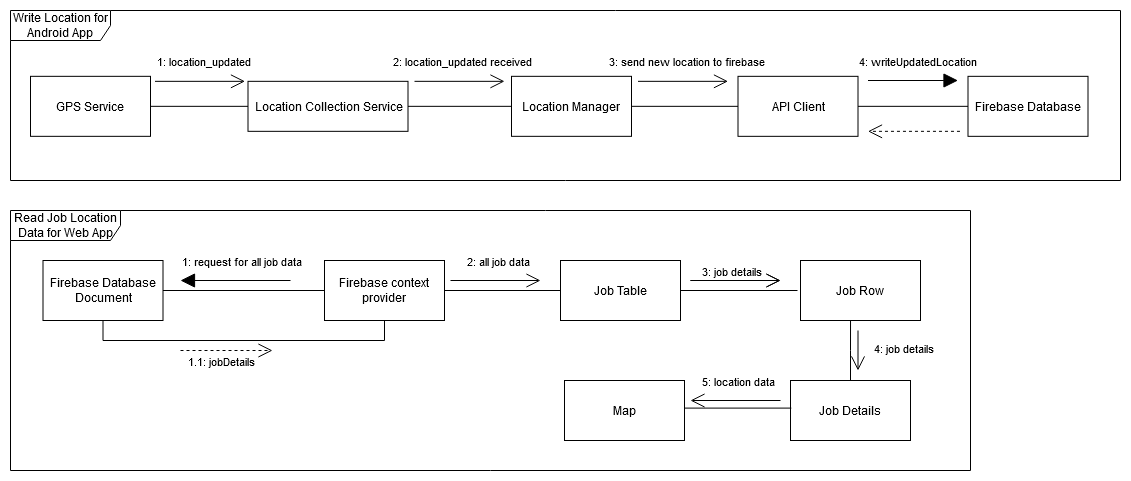

The diagram above was exported from draw.io. Its source (the exported page's mxGraphModel, read from the mxfile embedded in the PNG):
<mxGraphModel dx="1886" dy="884" grid="1" gridSize="10" guides="1" tooltips="1" connect="1" arrows="1" fold="1" page="1" pageScale="1" pageWidth="827" pageHeight="1169" math="0" shadow="0">
  <root>
    <mxCell id="0" />
    <mxCell id="1" parent="0" />
    <mxCell id="7hYT1sBEZXdslJwd-BL6-1" value="Write Location for Android App" style="shape=umlFrame;whiteSpace=wrap;html=1;width=100;height=30;" parent="1" vertex="1">
      <mxGeometry x="40" y="70" width="1110" height="170" as="geometry" />
    </mxCell>
    <mxCell id="-8caE-kZEQIO7tEfN6qU-2" style="edgeStyle=orthogonalEdgeStyle;rounded=0;orthogonalLoop=1;jettySize=auto;html=1;exitX=1;exitY=0.5;exitDx=0;exitDy=0;entryX=0;entryY=0.5;entryDx=0;entryDy=0;endArrow=none;endFill=0;" parent="1" source="7hYT1sBEZXdslJwd-BL6-2" target="7hYT1sBEZXdslJwd-BL6-3" edge="1">
      <mxGeometry relative="1" as="geometry" />
    </mxCell>
    <mxCell id="7hYT1sBEZXdslJwd-BL6-2" value="Location Collection Service" style="html=1;" parent="1" vertex="1">
      <mxGeometry x="277.5" y="140.82999999999998" width="160" height="50" as="geometry" />
    </mxCell>
    <mxCell id="-8caE-kZEQIO7tEfN6qU-3" style="edgeStyle=orthogonalEdgeStyle;rounded=0;orthogonalLoop=1;jettySize=auto;html=1;exitX=1;exitY=0.5;exitDx=0;exitDy=0;entryX=0;entryY=0.5;entryDx=0;entryDy=0;endArrow=none;endFill=0;" parent="1" source="7hYT1sBEZXdslJwd-BL6-3" target="ZqqgTG8ax6CEKZY6RtDH-1" edge="1">
      <mxGeometry relative="1" as="geometry" />
    </mxCell>
    <mxCell id="7hYT1sBEZXdslJwd-BL6-3" value="Location Manager" style="rounded=0;whiteSpace=wrap;html=1;" parent="1" vertex="1">
      <mxGeometry x="541" y="135.82999999999998" width="120" height="60" as="geometry" />
    </mxCell>
    <mxCell id="7hYT1sBEZXdslJwd-BL6-4" value="Firebase Database" style="rounded=0;whiteSpace=wrap;html=1;" parent="1" vertex="1">
      <mxGeometry x="997.5" y="135.82999999999998" width="120" height="60" as="geometry" />
    </mxCell>
    <mxCell id="-8caE-kZEQIO7tEfN6qU-1" style="edgeStyle=orthogonalEdgeStyle;rounded=0;orthogonalLoop=1;jettySize=auto;html=1;exitX=1;exitY=0.5;exitDx=0;exitDy=0;entryX=0;entryY=0.5;entryDx=0;entryDy=0;endArrow=none;endFill=0;" parent="1" source="7hYT1sBEZXdslJwd-BL6-5" target="7hYT1sBEZXdslJwd-BL6-2" edge="1">
      <mxGeometry relative="1" as="geometry" />
    </mxCell>
    <mxCell id="7hYT1sBEZXdslJwd-BL6-5" value="GPS Service" style="rounded=0;whiteSpace=wrap;html=1;" parent="1" vertex="1">
      <mxGeometry x="60" y="135.82999999999998" width="120" height="60" as="geometry" />
    </mxCell>
    <mxCell id="7hYT1sBEZXdslJwd-BL6-6" value="Read Job Location Data for Web App" style="shape=umlFrame;whiteSpace=wrap;html=1;width=110;height=30;" parent="1" vertex="1">
      <mxGeometry x="40" y="270" width="960" height="260" as="geometry" />
    </mxCell>
    <mxCell id="-8caE-kZEQIO7tEfN6qU-43" style="edgeStyle=orthogonalEdgeStyle;rounded=0;orthogonalLoop=1;jettySize=auto;html=1;exitX=0.5;exitY=1;exitDx=0;exitDy=0;entryX=0.5;entryY=1;entryDx=0;entryDy=0;endArrow=none;endFill=0;" parent="1" source="7hYT1sBEZXdslJwd-BL6-9" target="7hYT1sBEZXdslJwd-BL6-12" edge="1">
      <mxGeometry relative="1" as="geometry">
        <Array as="points">
          <mxPoint x="132" y="400" />
          <mxPoint x="414" y="400" />
        </Array>
      </mxGeometry>
    </mxCell>
    <mxCell id="7hYT1sBEZXdslJwd-BL6-9" value="Firebase Database Document" style="rounded=0;whiteSpace=wrap;html=1;" parent="1" vertex="1">
      <mxGeometry x="72.5" y="320" width="120" height="60" as="geometry" />
    </mxCell>
    <mxCell id="-8caE-kZEQIO7tEfN6qU-17" style="edgeStyle=orthogonalEdgeStyle;rounded=0;orthogonalLoop=1;jettySize=auto;html=1;exitX=1;exitY=0.5;exitDx=0;exitDy=0;entryX=0;entryY=0.5;entryDx=0;entryDy=0;endArrow=none;endFill=0;" parent="1" source="7hYT1sBEZXdslJwd-BL6-9" target="7hYT1sBEZXdslJwd-BL6-12" edge="1">
      <mxGeometry relative="1" as="geometry">
        <mxPoint x="192.5" y="350" as="sourcePoint" />
      </mxGeometry>
    </mxCell>
    <mxCell id="-8caE-kZEQIO7tEfN6qU-18" style="edgeStyle=orthogonalEdgeStyle;rounded=0;orthogonalLoop=1;jettySize=auto;html=1;exitX=1;exitY=0.5;exitDx=0;exitDy=0;entryX=0;entryY=0.5;entryDx=0;entryDy=0;endArrow=none;endFill=0;" parent="1" source="7hYT1sBEZXdslJwd-BL6-12" target="7hYT1sBEZXdslJwd-BL6-13" edge="1">
      <mxGeometry relative="1" as="geometry" />
    </mxCell>
    <mxCell id="7hYT1sBEZXdslJwd-BL6-12" value="Firebase context provider" style="rounded=0;whiteSpace=wrap;html=1;" parent="1" vertex="1">
      <mxGeometry x="354" y="320" width="120" height="60" as="geometry" />
    </mxCell>
    <mxCell id="-8caE-kZEQIO7tEfN6qU-19" style="edgeStyle=orthogonalEdgeStyle;rounded=0;orthogonalLoop=1;jettySize=auto;html=1;exitX=1;exitY=0.5;exitDx=0;exitDy=0;entryX=0;entryY=0.5;entryDx=0;entryDy=0;endArrow=none;endFill=0;" parent="1" edge="1">
      <mxGeometry relative="1" as="geometry">
        <mxPoint x="707" y="350" as="sourcePoint" />
        <mxPoint x="827" y="350" as="targetPoint" />
      </mxGeometry>
    </mxCell>
    <mxCell id="7hYT1sBEZXdslJwd-BL6-13" value="Job Table" style="rounded=0;whiteSpace=wrap;html=1;" parent="1" vertex="1">
      <mxGeometry x="590" y="320" width="120" height="60" as="geometry" />
    </mxCell>
    <mxCell id="-8caE-kZEQIO7tEfN6qU-20" style="edgeStyle=orthogonalEdgeStyle;rounded=0;orthogonalLoop=1;jettySize=auto;html=1;exitX=0.417;exitY=1.007;exitDx=0;exitDy=0;entryX=0.5;entryY=0;entryDx=0;entryDy=0;endArrow=none;endFill=0;exitPerimeter=0;" parent="1" source="7hYT1sBEZXdslJwd-BL6-14" target="7hYT1sBEZXdslJwd-BL6-15" edge="1">
      <mxGeometry relative="1" as="geometry">
        <Array as="points">
          <mxPoint x="880" y="410" />
        </Array>
      </mxGeometry>
    </mxCell>
    <mxCell id="7hYT1sBEZXdslJwd-BL6-14" value="Job Row" style="rounded=0;whiteSpace=wrap;html=1;" parent="1" vertex="1">
      <mxGeometry x="830" y="320" width="120" height="60" as="geometry" />
    </mxCell>
    <mxCell id="7hYT1sBEZXdslJwd-BL6-15" value="Job Details" style="rounded=0;whiteSpace=wrap;html=1;" parent="1" vertex="1">
      <mxGeometry x="820" y="440" width="120" height="60" as="geometry" />
    </mxCell>
    <mxCell id="-8caE-kZEQIO7tEfN6qU-6" value="" style="endArrow=open;endFill=1;endSize=12;html=1;" parent="1" edge="1">
      <mxGeometry width="160" relative="1" as="geometry">
        <mxPoint x="184.5" y="140.82999999999998" as="sourcePoint" />
        <mxPoint x="274.5" y="140.82999999999998" as="targetPoint" />
      </mxGeometry>
    </mxCell>
    <mxCell id="-8caE-kZEQIO7tEfN6qU-7" value="1: location_updated" style="edgeLabel;html=1;align=center;verticalAlign=middle;resizable=0;points=[];" parent="-8caE-kZEQIO7tEfN6qU-6" vertex="1" connectable="0">
      <mxGeometry x="-0.425" y="-5" relative="1" as="geometry">
        <mxPoint x="21.5" y="-25" as="offset" />
      </mxGeometry>
    </mxCell>
    <mxCell id="-8caE-kZEQIO7tEfN6qU-10" value="" style="endArrow=open;endFill=0;endSize=12;html=1;" parent="1" edge="1">
      <mxGeometry width="160" relative="1" as="geometry">
        <mxPoint x="444" y="140.82999999999998" as="sourcePoint" />
        <mxPoint x="534" y="140.82999999999998" as="targetPoint" />
      </mxGeometry>
    </mxCell>
    <mxCell id="-8caE-kZEQIO7tEfN6qU-11" value="2: location_updated received" style="edgeLabel;html=1;align=center;verticalAlign=middle;resizable=0;points=[];" parent="-8caE-kZEQIO7tEfN6qU-10" vertex="1" connectable="0">
      <mxGeometry x="-0.425" y="-5" relative="1" as="geometry">
        <mxPoint x="21.5" y="-25" as="offset" />
      </mxGeometry>
    </mxCell>
    <mxCell id="-8caE-kZEQIO7tEfN6qU-12" value="" style="endArrow=block;endFill=1;endSize=12;html=1;" parent="1" edge="1">
      <mxGeometry width="160" relative="1" as="geometry">
        <mxPoint x="897.5" y="140" as="sourcePoint" />
        <mxPoint x="987.5" y="140" as="targetPoint" />
      </mxGeometry>
    </mxCell>
    <mxCell id="-8caE-kZEQIO7tEfN6qU-13" value="4: writeUpdatedLocation" style="edgeLabel;html=1;align=center;verticalAlign=middle;resizable=0;points=[];" parent="-8caE-kZEQIO7tEfN6qU-12" vertex="1" connectable="0">
      <mxGeometry x="-0.425" y="-5" relative="1" as="geometry">
        <mxPoint x="22.5" y="-25" as="offset" />
      </mxGeometry>
    </mxCell>
    <mxCell id="-8caE-kZEQIO7tEfN6qU-14" value="" style="endArrow=open;endFill=1;endSize=12;html=1;dashed=1;" parent="1" edge="1">
      <mxGeometry width="160" relative="1" as="geometry">
        <mxPoint x="989.47" y="190.82999999999998" as="sourcePoint" />
        <mxPoint x="897.5" y="190.82999999999998" as="targetPoint" />
      </mxGeometry>
    </mxCell>
    <mxCell id="-8caE-kZEQIO7tEfN6qU-23" value="" style="endArrow=block;endFill=1;endSize=12;html=1;" parent="1" edge="1">
      <mxGeometry width="160" relative="1" as="geometry">
        <mxPoint x="320" y="340" as="sourcePoint" />
        <mxPoint x="210" y="340" as="targetPoint" />
      </mxGeometry>
    </mxCell>
    <mxCell id="-8caE-kZEQIO7tEfN6qU-24" value="1: request for all job data" style="edgeLabel;html=1;align=center;verticalAlign=middle;resizable=0;points=[];" parent="-8caE-kZEQIO7tEfN6qU-23" vertex="1" connectable="0">
      <mxGeometry x="-0.425" y="-5" relative="1" as="geometry">
        <mxPoint x="-18" y="-15" as="offset" />
      </mxGeometry>
    </mxCell>
    <mxCell id="-8caE-kZEQIO7tEfN6qU-41" value="" style="endArrow=open;endFill=1;endSize=12;html=1;dashed=1;" parent="1" edge="1">
      <mxGeometry width="160" relative="1" as="geometry">
        <mxPoint x="210" y="410" as="sourcePoint" />
        <mxPoint x="301.97" y="410" as="targetPoint" />
      </mxGeometry>
    </mxCell>
    <mxCell id="-8caE-kZEQIO7tEfN6qU-42" value="1.1: jobDetails" style="edgeLabel;html=1;align=center;verticalAlign=middle;resizable=0;points=[];" parent="-8caE-kZEQIO7tEfN6qU-41" vertex="1" connectable="0">
      <mxGeometry x="-0.4286" relative="1" as="geometry">
        <mxPoint x="14" y="10" as="offset" />
      </mxGeometry>
    </mxCell>
    <mxCell id="ZqqgTG8ax6CEKZY6RtDH-1" value="API Client" style="rounded=0;whiteSpace=wrap;html=1;" parent="1" vertex="1">
      <mxGeometry x="767.5" y="135.82999999999998" width="120" height="60" as="geometry" />
    </mxCell>
    <mxCell id="ZqqgTG8ax6CEKZY6RtDH-3" style="edgeStyle=orthogonalEdgeStyle;rounded=0;orthogonalLoop=1;jettySize=auto;html=1;entryX=0;entryY=0.5;entryDx=0;entryDy=0;endArrow=none;endFill=0;exitX=1;exitY=0.5;exitDx=0;exitDy=0;" parent="1" source="ZqqgTG8ax6CEKZY6RtDH-1" target="7hYT1sBEZXdslJwd-BL6-4" edge="1">
      <mxGeometry relative="1" as="geometry">
        <mxPoint x="1017.5" y="165.82999999999998" as="sourcePoint" />
        <mxPoint x="897.5" y="165.82999999999998" as="targetPoint" />
      </mxGeometry>
    </mxCell>
    <mxCell id="ZqqgTG8ax6CEKZY6RtDH-6" value="" style="endArrow=open;endFill=0;endSize=12;html=1;" parent="1" edge="1">
      <mxGeometry width="160" relative="1" as="geometry">
        <mxPoint x="667.5" y="140.82999999999987" as="sourcePoint" />
        <mxPoint x="757.5" y="140.82999999999987" as="targetPoint" />
      </mxGeometry>
    </mxCell>
    <mxCell id="ZqqgTG8ax6CEKZY6RtDH-7" value="3: send new location to firebase" style="edgeLabel;html=1;align=center;verticalAlign=middle;resizable=0;points=[];" parent="ZqqgTG8ax6CEKZY6RtDH-6" vertex="1" connectable="0">
      <mxGeometry x="-0.425" y="-5" relative="1" as="geometry">
        <mxPoint x="21.5" y="-25" as="offset" />
      </mxGeometry>
    </mxCell>
    <mxCell id="ZqqgTG8ax6CEKZY6RtDH-37" value="Map" style="rounded=0;whiteSpace=wrap;html=1;" parent="1" vertex="1">
      <mxGeometry x="594" y="440" width="120" height="60" as="geometry" />
    </mxCell>
    <mxCell id="ZqqgTG8ax6CEKZY6RtDH-38" style="edgeStyle=orthogonalEdgeStyle;rounded=0;orthogonalLoop=1;jettySize=auto;html=1;entryX=1.004;entryY=0.46;entryDx=0;entryDy=0;endArrow=none;endFill=0;exitX=0.007;exitY=0.46;exitDx=0;exitDy=0;entryPerimeter=0;exitPerimeter=0;" parent="1" source="7hYT1sBEZXdslJwd-BL6-15" target="ZqqgTG8ax6CEKZY6RtDH-37" edge="1">
      <mxGeometry relative="1" as="geometry">
        <mxPoint x="547.5" y="470" as="sourcePoint" />
        <mxPoint x="427.5" y="470" as="targetPoint" />
      </mxGeometry>
    </mxCell>
    <mxCell id="ZqqgTG8ax6CEKZY6RtDH-41" value="" style="endArrow=open;endFill=1;endSize=12;html=1;" parent="1" edge="1">
      <mxGeometry width="160" relative="1" as="geometry">
        <mxPoint x="480" y="340" as="sourcePoint" />
        <mxPoint x="570" y="340" as="targetPoint" />
      </mxGeometry>
    </mxCell>
    <mxCell id="ZqqgTG8ax6CEKZY6RtDH-42" value="2: all job data" style="edgeLabel;html=1;align=center;verticalAlign=middle;resizable=0;points=[];" parent="ZqqgTG8ax6CEKZY6RtDH-41" vertex="1" connectable="0">
      <mxGeometry x="-0.425" y="-5" relative="1" as="geometry">
        <mxPoint x="21.5" y="-25" as="offset" />
      </mxGeometry>
    </mxCell>
    <mxCell id="ZqqgTG8ax6CEKZY6RtDH-43" value="" style="endArrow=open;endFill=1;endSize=12;html=1;" parent="1" edge="1">
      <mxGeometry width="160" relative="1" as="geometry">
        <mxPoint x="720" y="340" as="sourcePoint" />
        <mxPoint x="810" y="340" as="targetPoint" />
      </mxGeometry>
    </mxCell>
    <mxCell id="ZqqgTG8ax6CEKZY6RtDH-45" value="" style="endArrow=open;endFill=1;endSize=12;html=1;" parent="1" edge="1">
      <mxGeometry width="160" relative="1" as="geometry">
        <mxPoint x="720" y="340" as="sourcePoint" />
        <mxPoint x="810" y="340" as="targetPoint" />
      </mxGeometry>
    </mxCell>
    <mxCell id="ZqqgTG8ax6CEKZY6RtDH-46" value="3: job details" style="edgeLabel;html=1;align=center;verticalAlign=middle;resizable=0;points=[];" parent="ZqqgTG8ax6CEKZY6RtDH-45" vertex="1" connectable="0">
      <mxGeometry x="-0.425" y="-5" relative="1" as="geometry">
        <mxPoint x="14" y="-15" as="offset" />
      </mxGeometry>
    </mxCell>
    <mxCell id="ZqqgTG8ax6CEKZY6RtDH-52" value="" style="endArrow=open;endFill=1;endSize=12;html=1;" parent="1" edge="1">
      <mxGeometry width="160" relative="1" as="geometry">
        <mxPoint x="887.5" y="390.00000000000006" as="sourcePoint" />
        <mxPoint x="887.5" y="430.00000000000006" as="targetPoint" />
      </mxGeometry>
    </mxCell>
    <mxCell id="ZqqgTG8ax6CEKZY6RtDH-53" value="4: job details" style="edgeLabel;html=1;align=center;verticalAlign=middle;resizable=0;points=[];" parent="ZqqgTG8ax6CEKZY6RtDH-52" vertex="1" connectable="0">
      <mxGeometry x="-0.425" y="-5" relative="1" as="geometry">
        <mxPoint x="49.5" y="5" as="offset" />
      </mxGeometry>
    </mxCell>
    <mxCell id="ZqqgTG8ax6CEKZY6RtDH-58" value="" style="endArrow=open;endFill=1;endSize=12;html=1;" parent="1" edge="1">
      <mxGeometry width="160" relative="1" as="geometry">
        <mxPoint x="810" y="460" as="sourcePoint" />
        <mxPoint x="720" y="460" as="targetPoint" />
      </mxGeometry>
    </mxCell>
    <mxCell id="ZqqgTG8ax6CEKZY6RtDH-59" value="5: location data" style="edgeLabel;html=1;align=center;verticalAlign=middle;resizable=0;points=[];" parent="ZqqgTG8ax6CEKZY6RtDH-58" vertex="1" connectable="0">
      <mxGeometry x="-0.425" y="-5" relative="1" as="geometry">
        <mxPoint x="-16.69" y="-15" as="offset" />
      </mxGeometry>
    </mxCell>
  </root>
</mxGraphModel>